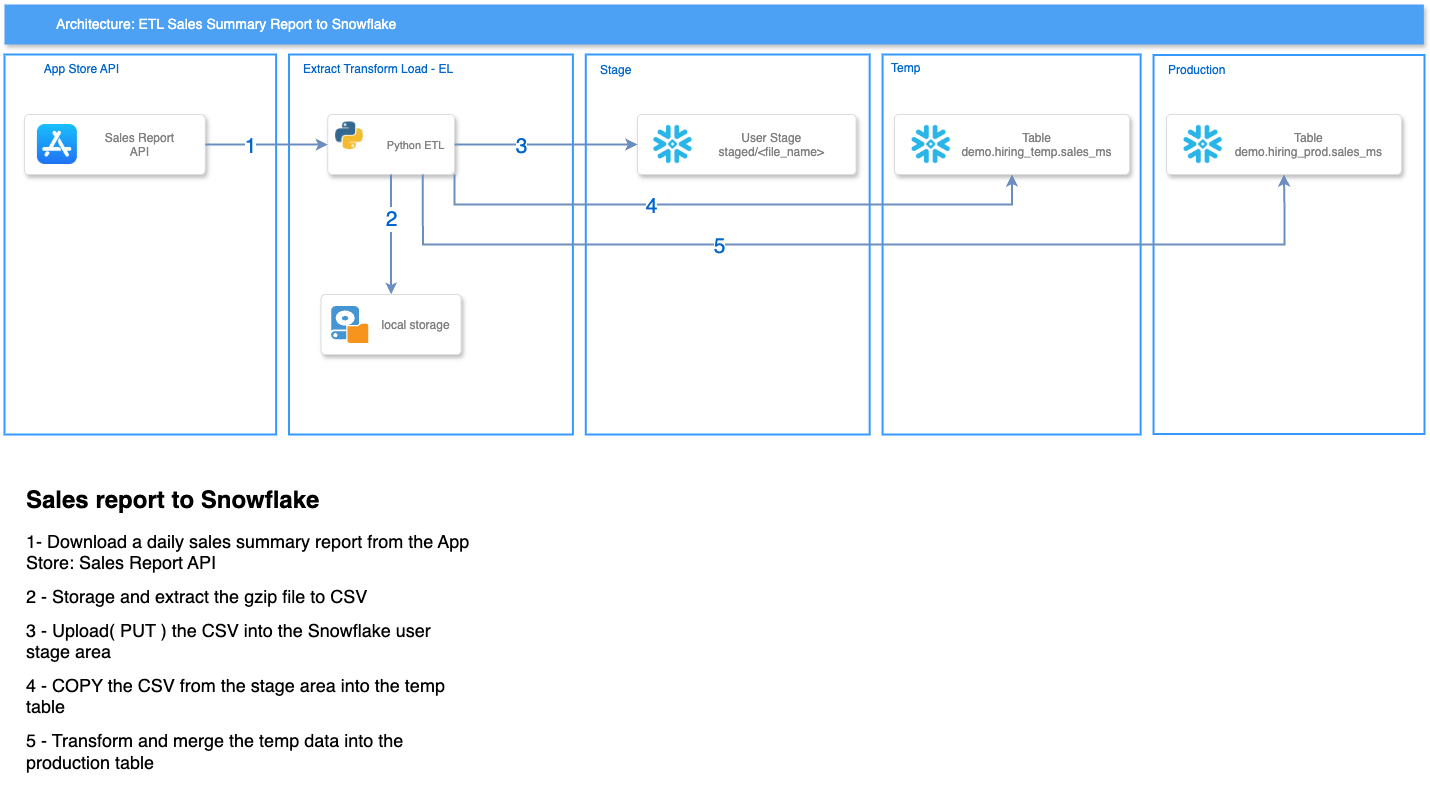

The diagram above was exported from draw.io. Its source (the exported page's mxGraphModel, read from the mxfile embedded in the PNG):
<mxGraphModel dx="4096" dy="1570" grid="1" gridSize="10" guides="1" tooltips="1" connect="1" arrows="1" fold="1" page="1" pageScale="1" pageWidth="827" pageHeight="1169" math="0" shadow="0">
  <root>
    <mxCell id="0" />
    <mxCell id="1" parent="0" />
    <mxCell id="MZIq6xre1szuhVHO_qsm-82" value="" style="group" vertex="1" connectable="0" parent="1">
      <mxGeometry x="60" y="30" width="1420" height="430" as="geometry" />
    </mxCell>
    <mxCell id="MZIq6xre1szuhVHO_qsm-2" value="" style="rounded=0;whiteSpace=wrap;html=1;strokeWidth=2;strokeColor=#3399FF;" vertex="1" parent="MZIq6xre1szuhVHO_qsm-82">
      <mxGeometry x="284.51612903225816" y="50" width="283.87096774193554" height="380" as="geometry" />
    </mxCell>
    <mxCell id="MZIq6xre1szuhVHO_qsm-3" value="" style="rounded=0;whiteSpace=wrap;html=1;strokeWidth=2;strokeColor=#3399FF;" vertex="1" parent="MZIq6xre1szuhVHO_qsm-82">
      <mxGeometry y="50" width="271.6129032258065" height="380" as="geometry" />
    </mxCell>
    <mxCell id="MZIq6xre1szuhVHO_qsm-4" value="Architecture: ETL Sales Summary Report to Snowflake" style="fillColor=#4DA1F5;strokeColor=none;shadow=1;gradientColor=none;fontSize=14;align=left;spacingLeft=50;fontColor=#ffffff;html=1;" vertex="1" parent="MZIq6xre1szuhVHO_qsm-82">
      <mxGeometry width="1419.354838709678" height="40" as="geometry" />
    </mxCell>
    <mxCell id="MZIq6xre1szuhVHO_qsm-5" value="" style="rounded=0;whiteSpace=wrap;html=1;strokeWidth=2;strokeColor=#3399FF;" vertex="1" parent="MZIq6xre1szuhVHO_qsm-82">
      <mxGeometry x="581.2903225806452" y="50" width="283.87096774193554" height="380" as="geometry" />
    </mxCell>
    <mxCell id="MZIq6xre1szuhVHO_qsm-6" value="" style="rounded=0;whiteSpace=wrap;html=1;strokeWidth=2;strokeColor=#3399FF;" vertex="1" parent="MZIq6xre1szuhVHO_qsm-82">
      <mxGeometry x="1149.0322580645163" y="50.5" width="270.96774193548396" height="379" as="geometry" />
    </mxCell>
    <mxCell id="MZIq6xre1szuhVHO_qsm-10" value="&lt;font color=&quot;#0066cc&quot;&gt;App Store API&lt;/font&gt;" style="text;html=1;align=center;verticalAlign=middle;whiteSpace=wrap;rounded=0;" vertex="1" parent="MZIq6xre1szuhVHO_qsm-82">
      <mxGeometry x="12.903225806451614" y="50" width="129.03225806451616" height="30" as="geometry" />
    </mxCell>
    <mxCell id="MZIq6xre1szuhVHO_qsm-11" value="&lt;font color=&quot;#0066cc&quot;&gt;Stage&lt;/font&gt;" style="text;html=1;align=left;verticalAlign=middle;whiteSpace=wrap;rounded=0;" vertex="1" parent="MZIq6xre1szuhVHO_qsm-82">
      <mxGeometry x="593.5483870967744" y="50.5" width="145.80645161290326" height="30" as="geometry" />
    </mxCell>
    <mxCell id="MZIq6xre1szuhVHO_qsm-12" value="&lt;font color=&quot;#0066cc&quot;&gt;Extract Transform Load - EL&lt;/font&gt;" style="text;html=1;align=left;verticalAlign=middle;whiteSpace=wrap;rounded=0;" vertex="1" parent="MZIq6xre1szuhVHO_qsm-82">
      <mxGeometry x="297.41935483870975" y="50" width="158.70967741935485" height="30" as="geometry" />
    </mxCell>
    <mxCell id="MZIq6xre1szuhVHO_qsm-16" value="" style="rounded=0;whiteSpace=wrap;html=1;strokeWidth=2;strokeColor=#3399FF;" vertex="1" parent="MZIq6xre1szuhVHO_qsm-82">
      <mxGeometry x="878.0645161290324" y="50" width="258.0645161290323" height="380" as="geometry" />
    </mxCell>
    <mxCell id="MZIq6xre1szuhVHO_qsm-17" value="&lt;span style=&quot;color: rgb(0, 102, 204); text-align: center;&quot;&gt;Temp&lt;/span&gt;" style="text;html=1;align=left;verticalAlign=middle;whiteSpace=wrap;rounded=0;" vertex="1" parent="MZIq6xre1szuhVHO_qsm-82">
      <mxGeometry x="884.5161290322584" y="49" width="135.48387096774198" height="30" as="geometry" />
    </mxCell>
    <mxCell id="MZIq6xre1szuhVHO_qsm-34" value="&lt;span style=&quot;color: rgb(0, 102, 204);&quot;&gt;Production&lt;/span&gt;" style="text;html=1;align=left;verticalAlign=middle;whiteSpace=wrap;rounded=0;" vertex="1" parent="MZIq6xre1szuhVHO_qsm-82">
      <mxGeometry x="1161.9354838709683" y="50.5" width="236.12903225806457" height="30" as="geometry" />
    </mxCell>
    <mxCell id="MZIq6xre1szuhVHO_qsm-55" value="" style="group" connectable="0" vertex="1" parent="MZIq6xre1szuhVHO_qsm-82">
      <mxGeometry x="19.999677419354846" y="110" width="180.64516129032262" height="60" as="geometry" />
    </mxCell>
    <mxCell id="MZIq6xre1szuhVHO_qsm-56" value="Sales Report&#10;API" style="strokeColor=#dddddd;shadow=1;strokeWidth=1;rounded=1;absoluteArcSize=1;arcSize=8;align=center;spacingLeft=50;spacingRight=0;spacing=0;fontColor=#808080;" vertex="1" parent="MZIq6xre1szuhVHO_qsm-55">
      <mxGeometry width="180.64516129032262" height="60" as="geometry" />
    </mxCell>
    <mxCell id="MZIq6xre1szuhVHO_qsm-54" value="" style="shape=image;verticalLabelPosition=bottom;labelBackgroundColor=default;verticalAlign=top;aspect=fixed;imageAspect=0;image=data:image/jpeg,(base64 omitted: 9136 chars);" vertex="1" parent="MZIq6xre1szuhVHO_qsm-55">
      <mxGeometry x="12.903225806451614" y="10" width="40" height="40" as="geometry" />
    </mxCell>
    <mxCell id="MZIq6xre1szuhVHO_qsm-66" value="" style="group" vertex="1" connectable="0" parent="MZIq6xre1szuhVHO_qsm-82">
      <mxGeometry x="323.23" y="110" width="126.77" height="60" as="geometry" />
    </mxCell>
    <mxCell id="MZIq6xre1szuhVHO_qsm-65" value="Python ETL" style="strokeColor=#dddddd;shadow=1;strokeWidth=1;rounded=1;absoluteArcSize=1;arcSize=8;align=center;spacingLeft=50;spacingRight=0;spacing=0;fontColor=#808080;fontSize=11;" vertex="1" parent="MZIq6xre1szuhVHO_qsm-66">
      <mxGeometry width="126.77" height="60" as="geometry" />
    </mxCell>
    <mxCell id="MZIq6xre1szuhVHO_qsm-64" value="" style="shape=image;verticalLabelPosition=bottom;labelBackgroundColor=default;verticalAlign=top;aspect=fixed;imageAspect=0;image=data:image/png,(base64 omitted: 6164 chars);" vertex="1" parent="MZIq6xre1szuhVHO_qsm-66">
      <mxGeometry x="7.923125" y="7.5" width="27.6318984375" height="27.6318984375" as="geometry" />
    </mxCell>
    <mxCell id="MZIq6xre1szuhVHO_qsm-72" value="" style="group" connectable="0" vertex="1" parent="MZIq6xre1szuhVHO_qsm-82">
      <mxGeometry x="632.9032258064516" y="110" width="218.70967741935488" height="60" as="geometry" />
    </mxCell>
    <mxCell id="MZIq6xre1szuhVHO_qsm-73" value="User Stage&#10;staged/&lt;file_name&gt;" style="strokeColor=#dddddd;shadow=1;strokeWidth=1;rounded=1;absoluteArcSize=1;arcSize=8;align=center;spacingLeft=50;spacingRight=0;spacing=0;fontColor=#808080;" vertex="1" parent="MZIq6xre1szuhVHO_qsm-72">
      <mxGeometry width="218.70967741935488" height="60" as="geometry" />
    </mxCell>
    <mxCell id="MZIq6xre1szuhVHO_qsm-74" value="" style="shape=image;verticalLabelPosition=bottom;labelBackgroundColor=default;verticalAlign=top;aspect=fixed;imageAspect=0;image=data:image/png,(base64 omitted: 4484 chars);" vertex="1" parent="MZIq6xre1szuhVHO_qsm-72">
      <mxGeometry x="15.622119815668205" y="10" width="40" height="40" as="geometry" />
    </mxCell>
    <mxCell id="MZIq6xre1szuhVHO_qsm-75" value="" style="group" connectable="0" vertex="1" parent="MZIq6xre1szuhVHO_qsm-82">
      <mxGeometry x="889.9983969465649" y="110" width="234.93954198473284" height="60" as="geometry" />
    </mxCell>
    <mxCell id="MZIq6xre1szuhVHO_qsm-76" value="Table&#10;demo.hiring_temp.sales_ms" style="strokeColor=#dddddd;shadow=1;strokeWidth=1;rounded=1;absoluteArcSize=1;arcSize=8;align=center;spacingLeft=50;spacingRight=0;spacing=0;fontColor=#808080;" vertex="1" parent="MZIq6xre1szuhVHO_qsm-75">
      <mxGeometry width="234.93954198473287" height="60" as="geometry" />
    </mxCell>
    <mxCell id="MZIq6xre1szuhVHO_qsm-77" value="" style="shape=image;verticalLabelPosition=bottom;labelBackgroundColor=default;verticalAlign=top;aspect=fixed;imageAspect=0;image=data:image/png,(base64 omitted: 4484 chars);" vertex="1" parent="MZIq6xre1szuhVHO_qsm-75">
      <mxGeometry x="16.781395856052345" y="10" width="40" height="40" as="geometry" />
    </mxCell>
    <mxCell id="MZIq6xre1szuhVHO_qsm-85" value="" style="group" connectable="0" vertex="1" parent="MZIq6xre1szuhVHO_qsm-82">
      <mxGeometry x="316.62" y="290" width="140" height="60" as="geometry" />
    </mxCell>
    <mxCell id="MZIq6xre1szuhVHO_qsm-86" value="local storage" style="strokeColor=#dddddd;shadow=1;strokeWidth=1;rounded=1;absoluteArcSize=1;arcSize=8;align=center;spacingLeft=50;spacingRight=0;spacing=0;fontColor=#808080;" vertex="1" parent="MZIq6xre1szuhVHO_qsm-85">
      <mxGeometry width="140" height="60" as="geometry" />
    </mxCell>
    <mxCell id="MZIq6xre1szuhVHO_qsm-83" value="" style="shadow=0;dashed=0;html=1;strokeColor=none;fillColor=#4495D1;labelPosition=center;verticalLabelPosition=bottom;verticalAlign=top;align=center;outlineConnect=0;shape=mxgraph.veeam.local_disk;" vertex="1" parent="MZIq6xre1szuhVHO_qsm-85">
      <mxGeometry x="10" y="11.600000000000023" width="37.2" height="36.8" as="geometry" />
    </mxCell>
    <mxCell id="MZIq6xre1szuhVHO_qsm-89" value="" style="edgeStyle=orthogonalEdgeStyle;rounded=0;orthogonalLoop=1;jettySize=auto;html=1;strokeWidth=2;strokeColor=#6C8EBF;exitX=0.5;exitY=1;exitDx=0;exitDy=0;entryX=0.5;entryY=0;entryDx=0;entryDy=0;" edge="1" parent="MZIq6xre1szuhVHO_qsm-82" source="MZIq6xre1szuhVHO_qsm-65" target="MZIq6xre1szuhVHO_qsm-86">
      <mxGeometry relative="1" as="geometry">
        <mxPoint x="333" y="180" as="sourcePoint" />
        <mxPoint x="236.12903225806457" y="180" as="targetPoint" />
      </mxGeometry>
    </mxCell>
    <mxCell id="MZIq6xre1szuhVHO_qsm-90" value="&lt;font style=&quot;font-size: 21px; color: rgb(0, 102, 204);&quot;&gt;2&lt;/font&gt;" style="edgeLabel;html=1;align=center;verticalAlign=middle;resizable=0;points=[];" connectable="0" vertex="1" parent="MZIq6xre1szuhVHO_qsm-89">
      <mxGeometry x="-0.2691" y="-1" relative="1" as="geometry">
        <mxPoint as="offset" />
      </mxGeometry>
    </mxCell>
    <mxCell id="MZIq6xre1szuhVHO_qsm-91" value="" style="edgeStyle=orthogonalEdgeStyle;rounded=0;orthogonalLoop=1;jettySize=auto;html=1;strokeWidth=2;strokeColor=#6C8EBF;exitX=1;exitY=0.5;exitDx=0;exitDy=0;entryX=0;entryY=0.5;entryDx=0;entryDy=0;" edge="1" parent="MZIq6xre1szuhVHO_qsm-82" source="MZIq6xre1szuhVHO_qsm-65" target="MZIq6xre1szuhVHO_qsm-73">
      <mxGeometry relative="1" as="geometry">
        <mxPoint x="397" y="210" as="sourcePoint" />
        <mxPoint x="397" y="300" as="targetPoint" />
      </mxGeometry>
    </mxCell>
    <mxCell id="MZIq6xre1szuhVHO_qsm-92" value="&lt;font style=&quot;font-size: 21px; color: rgb(0, 102, 204);&quot;&gt;3&lt;/font&gt;" style="edgeLabel;html=1;align=center;verticalAlign=middle;resizable=0;points=[];" connectable="0" vertex="1" parent="MZIq6xre1szuhVHO_qsm-91">
      <mxGeometry x="-0.2691" y="-1" relative="1" as="geometry">
        <mxPoint as="offset" />
      </mxGeometry>
    </mxCell>
    <mxCell id="MZIq6xre1szuhVHO_qsm-93" value="" style="group" connectable="0" vertex="1" parent="MZIq6xre1szuhVHO_qsm-82">
      <mxGeometry x="1161.9383969465648" y="110" width="234.93954198473284" height="60" as="geometry" />
    </mxCell>
    <mxCell id="MZIq6xre1szuhVHO_qsm-94" value="Table&#10;demo.hiring_prod.sales_ms" style="strokeColor=#dddddd;shadow=1;strokeWidth=1;rounded=1;absoluteArcSize=1;arcSize=8;align=center;spacingLeft=50;spacingRight=0;spacing=0;fontColor=#808080;" vertex="1" parent="MZIq6xre1szuhVHO_qsm-93">
      <mxGeometry width="234.93954198473287" height="60" as="geometry" />
    </mxCell>
    <mxCell id="MZIq6xre1szuhVHO_qsm-95" value="" style="shape=image;verticalLabelPosition=bottom;labelBackgroundColor=default;verticalAlign=top;aspect=fixed;imageAspect=0;image=data:image/png,(base64 omitted: 4484 chars);" vertex="1" parent="MZIq6xre1szuhVHO_qsm-93">
      <mxGeometry x="16.781395856052345" y="10" width="40" height="40" as="geometry" />
    </mxCell>
    <mxCell id="MZIq6xre1szuhVHO_qsm-96" value="" style="edgeStyle=orthogonalEdgeStyle;rounded=0;orthogonalLoop=1;jettySize=auto;html=1;strokeWidth=2;strokeColor=#6C8EBF;entryX=0.5;entryY=1;entryDx=0;entryDy=0;exitX=1;exitY=1;exitDx=0;exitDy=0;" edge="1" parent="MZIq6xre1szuhVHO_qsm-82" source="MZIq6xre1szuhVHO_qsm-65" target="MZIq6xre1szuhVHO_qsm-76">
      <mxGeometry relative="1" as="geometry">
        <mxPoint x="460" y="150" as="sourcePoint" />
        <mxPoint x="643" y="150" as="targetPoint" />
        <Array as="points">
          <mxPoint x="450" y="200" />
          <mxPoint x="1007" y="200" />
        </Array>
      </mxGeometry>
    </mxCell>
    <mxCell id="MZIq6xre1szuhVHO_qsm-97" value="&lt;font style=&quot;font-size: 21px; color: rgb(0, 102, 204);&quot;&gt;4&lt;/font&gt;" style="edgeLabel;html=1;align=center;verticalAlign=middle;resizable=0;points=[];" connectable="0" vertex="1" parent="MZIq6xre1szuhVHO_qsm-96">
      <mxGeometry x="-0.2691" y="-1" relative="1" as="geometry">
        <mxPoint as="offset" />
      </mxGeometry>
    </mxCell>
    <mxCell id="MZIq6xre1szuhVHO_qsm-98" value="" style="edgeStyle=orthogonalEdgeStyle;rounded=0;orthogonalLoop=1;jettySize=auto;html=1;strokeWidth=2;strokeColor=#6C8EBF;entryX=0.5;entryY=1;entryDx=0;entryDy=0;exitX=0.75;exitY=1;exitDx=0;exitDy=0;" edge="1" parent="MZIq6xre1szuhVHO_qsm-82" source="MZIq6xre1szuhVHO_qsm-65" target="MZIq6xre1szuhVHO_qsm-94">
      <mxGeometry relative="1" as="geometry">
        <mxPoint x="418.3074999999999" y="204.97999999999988" as="sourcePoint" />
        <mxPoint x="1279.4081679389315" y="204.97999999999988" as="targetPoint" />
        <Array as="points">
          <mxPoint x="418" y="240" />
          <mxPoint x="1280" y="240" />
          <mxPoint x="1280" y="205" />
          <mxPoint x="1279" y="205" />
        </Array>
      </mxGeometry>
    </mxCell>
    <mxCell id="MZIq6xre1szuhVHO_qsm-99" value="&lt;font style=&quot;font-size: 21px; color: rgb(0, 102, 204);&quot;&gt;5&lt;/font&gt;" style="edgeLabel;html=1;align=center;verticalAlign=middle;resizable=0;points=[];" connectable="0" vertex="1" parent="MZIq6xre1szuhVHO_qsm-98">
      <mxGeometry x="-0.2691" y="-1" relative="1" as="geometry">
        <mxPoint as="offset" />
      </mxGeometry>
    </mxCell>
    <mxCell id="MZIq6xre1szuhVHO_qsm-40" value="" style="edgeStyle=orthogonalEdgeStyle;rounded=0;orthogonalLoop=1;jettySize=auto;html=1;strokeWidth=2;strokeColor=#6C8EBF;exitX=1;exitY=0.5;exitDx=0;exitDy=0;entryX=0;entryY=0.5;entryDx=0;entryDy=0;" edge="1" parent="MZIq6xre1szuhVHO_qsm-82" source="MZIq6xre1szuhVHO_qsm-56" target="MZIq6xre1szuhVHO_qsm-65">
      <mxGeometry relative="1" as="geometry">
        <mxPoint x="226.12903225806457" y="170" as="sourcePoint" />
        <mxPoint x="335.48387096774206" y="170" as="targetPoint" />
      </mxGeometry>
    </mxCell>
    <mxCell id="MZIq6xre1szuhVHO_qsm-41" value="&lt;font style=&quot;font-size: 21px; color: rgb(0, 102, 204);&quot;&gt;1&lt;/font&gt;" style="edgeLabel;html=1;align=center;verticalAlign=middle;resizable=0;points=[];" connectable="0" vertex="1" parent="MZIq6xre1szuhVHO_qsm-40">
      <mxGeometry x="-0.2691" y="-1" relative="1" as="geometry">
        <mxPoint as="offset" />
      </mxGeometry>
    </mxCell>
    <mxCell id="MZIq6xre1szuhVHO_qsm-100" value="&lt;h1 style=&quot;margin-top: 0px;&quot;&gt;Sales report to Snowflake&lt;/h1&gt;&lt;p&gt;&lt;font style=&quot;font-size: 18px;&quot;&gt;1- Download a daily sales summary report from the App Store: Sales Report API&lt;/font&gt;&lt;/p&gt;&lt;p&gt;&lt;font style=&quot;font-size: 18px;&quot;&gt;2 - Storage and extract the gzip file to CSV&lt;/font&gt;&lt;/p&gt;&lt;p&gt;&lt;font style=&quot;font-size: 18px;&quot;&gt;3 - Upload( PUT ) the CSV into the Snowflake user stage area&lt;/font&gt;&lt;/p&gt;&lt;p&gt;&lt;font style=&quot;font-size: 18px;&quot;&gt;4 - COPY the CSV from the stage area into the temp table&lt;/font&gt;&lt;/p&gt;&lt;p&gt;&lt;font style=&quot;font-size: 18px;&quot;&gt;5 - Transform and merge the temp data into the production table&lt;/font&gt;&lt;/p&gt;" style="text;html=1;whiteSpace=wrap;overflow=hidden;rounded=0;" vertex="1" parent="1">
      <mxGeometry x="80" y="505" width="450" height="325" as="geometry" />
    </mxCell>
  </root>
</mxGraphModel>